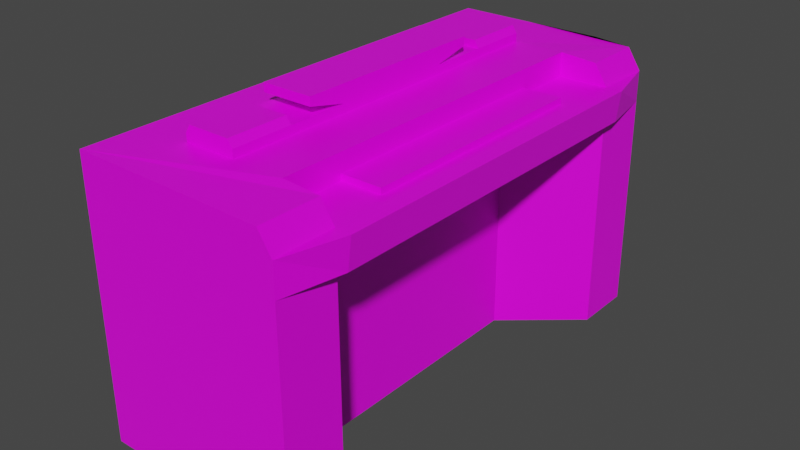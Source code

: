 # Source: piano.blend  (saved by Blender 4.4.30; exported with 4.5.12 LTS)
import bpy
from mathutils import Matrix  # noqa: F401  (used for matrix-valued properties, if any)

bpy.ops.wm.read_factory_settings(use_empty=True)
scene = bpy.context.scene
scene.name = 'Scene'

# ---- collections
col_collection = bpy.data.collections.new('Collection'); scene.collection.children.link(col_collection)

# ---- images (referenced by path relative to the original .blend; pixels are not part of the script)
import os
ASSET_DIR = os.environ.get("B2B_ASSET_DIR", "")  # directory of the original .blend (textures are referenced by path, not embedded)
HERE = os.path.dirname(os.path.abspath(__file__))  # packed textures are extracted next to this script under _unpacked/

def load_image(name, relpath, width, height, colorspace="sRGB"):
    """Load a texture the original file referenced (path relative to the .blend, or extracted next to this script)."""
    p = next((c for c in (os.path.join(HERE, relpath), os.path.join(ASSET_DIR, relpath)) if relpath and os.path.exists(c)), "")
    if p:
        img = bpy.data.images.load(p, check_existing=True)
        img.name = name
    else:  # same state as the original file: an image datablock whose file is absent (Cycles renders it pink)
        img = bpy.data.images.new(name, width, height)
        img.source = "FILE"
        img.filepath = "//" + (relpath or name)
    img.colorspace_settings.name = colorspace
    return img
img_piano_png = load_image('piano.png', 'piano.png', 1024, 1024, 'sRGB')

# ---- materials (node trees are filled in below, after node groups)
mat_material = bpy.data.materials.new('Material')
mat_material.alpha_threshold = 0.0
mat_material.use_transparent_shadow = False
mat_material.line_color = (0.0, 0.0, 0.0, 1.0)

# ---- material node trees
mat_material.use_nodes = True; mat_material.node_tree.nodes.clear()
_N = mat_material.node_tree.nodes; _L = mat_material.node_tree.links
n0 = _N.new('ShaderNodeOutputMaterial'); n0.name = 'Material Output'; n0.location = (300, 300)
n1 = _N.new('ShaderNodeBsdfPrincipled'); n1.name = 'Principled BSDF'; n1.location = (10, 300)
n1.distribution = 'GGX'
n1.subsurface_method = 'BURLEY'
n1.inputs[2].default_value = 0.4
n1.inputs[3].default_value = 1.45
n1.inputs[27].default_value = (0.0, 0.0, 0.0, 1.0)
n1.inputs[28].default_value = 1.0
n2 = _N.new('ShaderNodeTexImage'); n2.name = 'Image Texture'; n2.location = (-611, 272)
n2.image = img_piano_png
_L.new(n1.outputs[0], n0.inputs[0])
_L.new(n2.outputs[0], n1.inputs[0])
n0.is_active_output = True

# ---- world
world_world = bpy.data.worlds.new('World'); scene.world = world_world
world_world.use_nodes = True; world_world.node_tree.nodes.clear()
_N = world_world.node_tree.nodes; _L = world_world.node_tree.links
n0 = _N.new('ShaderNodeOutputWorld'); n0.name = 'World Output'; n0.location = (300, 300)
n1 = _N.new('ShaderNodeBackground'); n1.name = 'Background'; n1.location = (10, 300)
n1.inputs[0].default_value = (0.05088, 0.05088, 0.05088, 1.0)
_L.new(n1.outputs[0], n0.inputs[0])
n0.is_active_output = True
world_world.color = (0.05088, 0.05088, 0.05088)
world_world.use_sun_shadow = False
world_world.sun_shadow_jitter_overblur = 0.0

# ---- meshes
me_cube = bpy.data.meshes.new('Cube')
me_cube.from_pydata([(0.743, 1.786, 0.8295), (0.7518, 1.786, -1.0), (0.743, -1.783, 0.8295), (0.7518, -1.783, -1.0), (-0.7518, 1.786, 1.0), (-0.7518, 1.786, -1.0), (-0.7518, -1.783, 1.0), (-0.7518, -1.783, -1.0), (0.3769, 1.786, 1.0), (-0.3759, 1.786, 1.0), (0.3759, -0.8947, 0.8267), (0.3759, 0.8895, 0.8267), (0.743, 1.338, 0.8295), (0.3769, 1.338, 1.0), (-0.3759, 1.338, 1.0), (0.3759, 1.338, 0.8267), (0.743, -1.339, 0.8295), (0.3769, -1.339, 1.0), (-0.3759, -1.339, 1.0), (0.3759, -1.339, 0.8267), (0.6445, -1.783, 0.9806), (0.6445, 1.786, 0.9806), (0.6445, 1.338, 0.9806), (0.6445, -1.339, 0.9806), (0.0004947, 1.338, 1.0), (0.0004947, -1.339, 1.0), (-0.1877, 1.786, 1.0), (-0.1877, 1.338, 1.0), (-0.3759, -0.8947, 1.059), (-0.3759, 0.8895, 1.059), (-0.3759, 1.338, 1.059), (-0.3759, -1.339, 1.059), (0.0004947, -0.8947, 1.059), (0.0004947, 0.8895, 1.059), (0.0004947, 1.338, 1.059), (0.0004947, -1.339, 1.059), (0.0004947, -0.736, 1.122), (-0.3403, -0.8947, 1.112), (-0.3403, 0.8895, 1.112), (-0.3403, 1.338, 1.112), (-0.3403, -1.339, 1.112), (-0.03506, -0.8947, 1.112), (-0.03506, 0.8895, 1.112), (-0.03506, 1.338, 1.112), (-0.03506, -1.339, 1.112), (-0.3759, -0.4508, 1.059), (0.0004947, -0.4508, 1.059), (-0.3759, 0.4413, 1.059), (0.0004947, 0.4413, 1.059), (-0.3759, -0.736, 1.185), (0.0004947, -0.736, 1.185), (-0.3759, 0.7266, 1.185), (0.0004947, 0.7266, 1.185), (-0.3759, 0.7266, 1.122), (0.0004947, 0.7266, 1.122), (-0.3759, -0.736, 1.122), (0.7441, 1.786, 0.6019), (0.7441, -1.783, 0.6019), (0.8559, 1.346, 0.8295), (0.8559, -1.345, 0.8295), (0.8294, 1.346, 0.6034), (0.8294, -1.345, 0.6034), (0.6671, -0.8947, 0.8267), (0.6671, 0.8895, 0.8267), (0.3759, -0.8947, 0.87), (0.3759, 0.8895, 0.87), (0.6671, -0.8947, 0.87), (0.6671, 0.8895, 0.87), (0.2148, -0.8906, 0.6019), (0.2225, -0.8906, -1.0), (0.2225, 0.8937, -1.0), (0.2148, 0.8937, 0.6019), (0.7441, -1.337, 0.6019), (0.7518, -1.337, -1.0), (0.7518, 1.345, -1.0), (0.7441, 1.345, 0.6019)], [], [(72, 57, 3, 73), (19, 17, 23, 16), (57, 2, 20, 6, 7, 3), (46, 36, 55, 45), (65, 64, 66, 67), (56, 0, 58, 60), (41, 37, 40, 44), (26, 9, 14, 27), (33, 29, 47, 48), (16, 23, 20, 2), (0, 21, 22, 12), (6, 20, 23, 17, 13, 22, 21, 8, 26, 27, 24, 25, 18, 14, 9, 4), (13, 15, 12, 22), (55, 36, 50, 49), (30, 39, 43, 34, 24, 27, 14), (54, 53, 51, 52), (33, 34, 43, 42), (28, 31, 40, 37), (35, 44, 40, 31, 18, 25), (55, 49, 51, 53, 47, 29, 30, 14, 18, 31, 28, 45), (29, 33, 42, 38), (30, 29, 38, 39), (35, 32, 41, 44), (10, 62, 66, 64), (43, 39, 38, 42), (59, 58, 0, 12, 15, 11, 63, 62, 10, 19, 16, 2), (52, 51, 49, 50), (46, 45, 28, 32), (24, 34, 33, 48, 54, 52, 50, 36, 46, 32, 35, 25), (13, 17, 19, 10, 11, 15), (8, 21, 0, 56, 1, 5, 4, 9, 26), (32, 28, 37, 41), (2, 57, 61, 59), (48, 47, 53, 54), (63, 11, 65, 67), (11, 10, 64, 65), (63, 67, 66, 62), (5, 7, 6, 4), (75, 71, 70, 74), (5, 1, 74, 70, 69, 73, 3, 7), (71, 68, 69, 70), (68, 72, 73, 69), (60, 61, 57, 72, 68, 71, 75, 56), (56, 75, 74, 1), (61, 60, 58, 59)])
_uv = me_cube.uv_layers.new(name='UVMap')
_uv.uv.foreach_set('vector', [0.5939, 0.7188, 0.5939, 0.75, 0.375, 0.75, 0.375, 0.7188, 0.6875, 0.7189, 0.75, 0.7189, 0.75, 0.7189, 0.6875, 0.7189, 0.5939, 0.75, 0.625, 0.8125, 0.625, 0.875, 0.625, 1.0, 0.375, 1.0, 0.375, 0.75, 0.7812, 0.6567, 0.7812, 0.6567, 0.8125, 0.6567, 0.8125, 0.6567, 0.6875, 0.5628, 0.6875, 0.6878, 0.6562, 0.6878, 0.6562, 0.5628, 0.5939, 0.5, 0.625, 0.5, 0.625, 0.5, 0.5939, 0.5, 0.7812, 0.6878, 0.8125, 0.6878, 0.8125, 0.7189, 0.7812, 0.7189, 0.7969, 0.5, 0.8125, 0.5, 0.8125, 0.5314, 0.7969, 0.5314, 0.7812, 0.5628, 0.8125, 0.5628, 0.8125, 0.5942, 0.7812, 0.5942, 0.6875, 0.7189, 0.75, 0.7189, 0.75, 0.75, 0.6875, 0.75, 0.6875, 0.5, 0.75, 0.5, 0.75, 0.5314, 0.6875, 0.5314, 0.875, 0.75, 0.75, 0.75, 0.75, 0.7189, 0.75, 0.7189, 0.75, 0.5314, 0.75, 0.5314, 0.75, 0.5, 0.75, 0.5, 0.7969, 0.5, 0.7969, 0.5314, 0.7812, 0.5314, 0.7812, 0.7189, 0.8125, 0.7189, 0.8125, 0.5314, 0.8125, 0.5, 0.875, 0.5, 0.75, 0.5314, 0.6875, 0.5314, 0.6875, 0.5314, 0.75, 0.5314, 0.8125, 0.6567, 0.7812, 0.6567, 0.7812, 0.6567, 0.8125, 0.6567, 0.8125, 0.5314, 0.8125, 0.5314, 0.7812, 0.5314, 0.7812, 0.5314, 0.7812, 0.5314, 0.7969, 0.5314, 0.8125, 0.5314, 0.7812, 0.5942, 0.8125, 0.5942, 0.8125, 0.5942, 0.7812, 0.5942, 0.7812, 0.5628, 0.7812, 0.5314, 0.7812, 0.5314, 0.7812, 0.5628, 0.8125, 0.6878, 0.8125, 0.7189, 0.8125, 0.7189, 0.8125, 0.6878, 0.7812, 0.7189, 0.7812, 0.7189, 0.8125, 0.7189, 0.8125, 0.7189, 0.8125, 0.7189, 0.7812, 0.7189, 0.8125, 0.6567, 0.8125, 0.6567, 0.8125, 0.5942, 0.8125, 0.5942, 0.8125, 0.5942, 0.8125, 0.5628, 0.8125, 0.5314, 0.8125, 0.5314, 0.8125, 0.7189, 0.8125, 0.7189, 0.8125, 0.6878, 0.8125, 0.6567, 0.8125, 0.5628, 0.7812, 0.5628, 0.7812, 0.5628, 0.8125, 0.5628, 0.8125, 0.5314, 0.8125, 0.5628, 0.8125, 0.5628, 0.8125, 0.5314, 0.7812, 0.7189, 0.7812, 0.6878, 0.7812, 0.6878, 0.7812, 0.7189, 0.6875, 0.6878, 0.6562, 0.6878, 0.6562, 0.6878, 0.6875, 0.6878, 0.7812, 0.5314, 0.8125, 0.5314, 0.8125, 0.5628, 0.7812, 0.5628, 0.625, 0.75, 0.625, 0.5, 0.625, 0.5, 0.625, 0.5314, 0.6875, 0.5314, 0.6875, 0.5628, 0.6562, 0.5628, 0.6562, 0.6878, 0.6875, 0.6878, 0.6875, 0.7189, 0.625, 0.7189, 0.625, 0.75, 0.7812, 0.5942, 0.8125, 0.5942, 0.8125, 0.6567, 0.7812, 0.6567, 0.7812, 0.6567, 0.8125, 0.6567, 0.8125, 0.6878, 0.7812, 0.6878, 0.7812, 0.5314, 0.7812, 0.5314, 0.7812, 0.5628, 0.7812, 0.5942, 0.7812, 0.5942, 0.7812, 0.5942, 0.7812, 0.6567, 0.7812, 0.6567, 0.7812, 0.6567, 0.7812, 0.6878, 0.7812, 0.7189, 0.7812, 0.7189, 0.75, 0.5314, 0.75, 0.7189, 0.6875, 0.7189, 0.6875, 0.6878, 0.6875, 0.5628, 0.6875, 0.5314, 0.625, 0.375, 0.625, 0.375, 0.625, 0.5, 0.5939, 0.5, 0.375, 0.5, 0.375, 0.25, 0.625, 0.25, 0.625, 0.3125, 0.625, 0.3281, 0.7812, 0.6878, 0.8125, 0.6878, 0.8125, 0.6878, 0.7812, 0.6878, 0.625, 0.75, 0.5939, 0.75, 0.5939, 0.75, 0.625, 0.75, 0.7812, 0.5942, 0.8125, 0.5942, 0.8125, 0.5942, 0.7812, 0.5942, 0.6562, 0.5628, 0.6875, 0.5628, 0.6875, 0.5628, 0.6562, 0.5628, 0.6875, 0.5628, 0.6875, 0.6878, 0.6875, 0.6878, 0.6875, 0.5628, 0.6562, 0.5628, 0.6562, 0.5628, 0.6562, 0.6878, 0.6562, 0.6878, 0.375, 0.25, 0.375, 0.0, 0.625, 0.0, 0.625, 0.25, 0.5939, 0.5309, 0.5939, 0.5625, 0.375, 0.5625, 0.375, 0.5309, 0.125, 0.5, 0.375, 0.5, 0.375, 0.5309, 0.375, 0.5625, 0.375, 0.6875, 0.375, 0.7188, 0.375, 0.75, 0.125, 0.75, 0.5939, 0.5625, 0.5939, 0.6875, 0.375, 0.6875, 0.375, 0.5625, 0.5939, 0.6875, 0.5939, 0.7188, 0.375, 0.7188, 0.375, 0.6875, 0.5939, 0.5, 0.5939, 0.75, 0.5939, 0.75, 0.5939, 0.7188, 0.5939, 0.6875, 0.5939, 0.5625, 0.5939, 0.5309, 0.5939, 0.5, 0.5939, 0.5, 0.5939, 0.5309, 0.375, 0.5309, 0.375, 0.5, 0.5939, 0.75, 0.5939, 0.5, 0.625, 0.5, 0.625, 0.75])
me_cube.materials.append(mat_material)
me_cube.use_remesh_preserve_volume = False
me_cube.use_remesh_preserve_attributes = False
me_cube.use_mirror_vertex_groups = False
me_cube.update()

# ---- objects
ob_model = bpy.data.objects.new('model', me_cube)

# ---- transforms, parenting, visibility, modifiers, constraints
ob_model.location = (0.0, 0.0, 0.0)
ob_model.lock_rotations_4d = False
ob_model.empty_display_type = 'ARROWS'
ob_model.lineart.crease_threshold = 0.0

# ---- collection membership
col_collection.objects.link(ob_model)

# ---- scene / render settings (as saved in the file)
scene.frame_start = 1; scene.frame_end = 250; scene.frame_set(1)
scene.render.engine = 'BLENDER_EEVEE_NEXT'
scene.cycles.use_denoising = False
scene.cycles.samples = 128
scene.cycles.sampling_pattern = 'TABULATED_SOBOL'
scene.cycles.use_adaptive_sampling = False
scene.cycles.use_light_tree = False
scene.view_settings.view_transform = 'Filmic'
bpy.context.view_layer.update()

# ---- added for rendering (the .blend has no active camera and no usable light): camera, sun
cam_auto = bpy.data.cameras.new('AutoCamera')
cam_auto.lens = 50.0
cam_auto.sensor_width = 36.0
cam_auto.clip_end = 1000.0
ob_auto_camera = bpy.data.objects.new('AutoCamera', cam_auto)
scene.collection.objects.link(ob_auto_camera)
ob_auto_camera.location = (4.19914, -4.97496, 3.40995)
ob_auto_camera.rotation_euler = (1.09748, -7.21219e-08, 0.694738)
scene.camera = ob_auto_camera
light_auto_sun = bpy.data.lights.new('AutoSun', 'SUN')
light_auto_sun.energy = 3.0
light_auto_sun.angle = 0.0523599
ob_auto_sun = bpy.data.objects.new('AutoSun', light_auto_sun)
scene.collection.objects.link(ob_auto_sun)
ob_auto_sun.rotation_euler = (0.872665, 0.174533, 0.523599)
bpy.context.view_layer.update()
